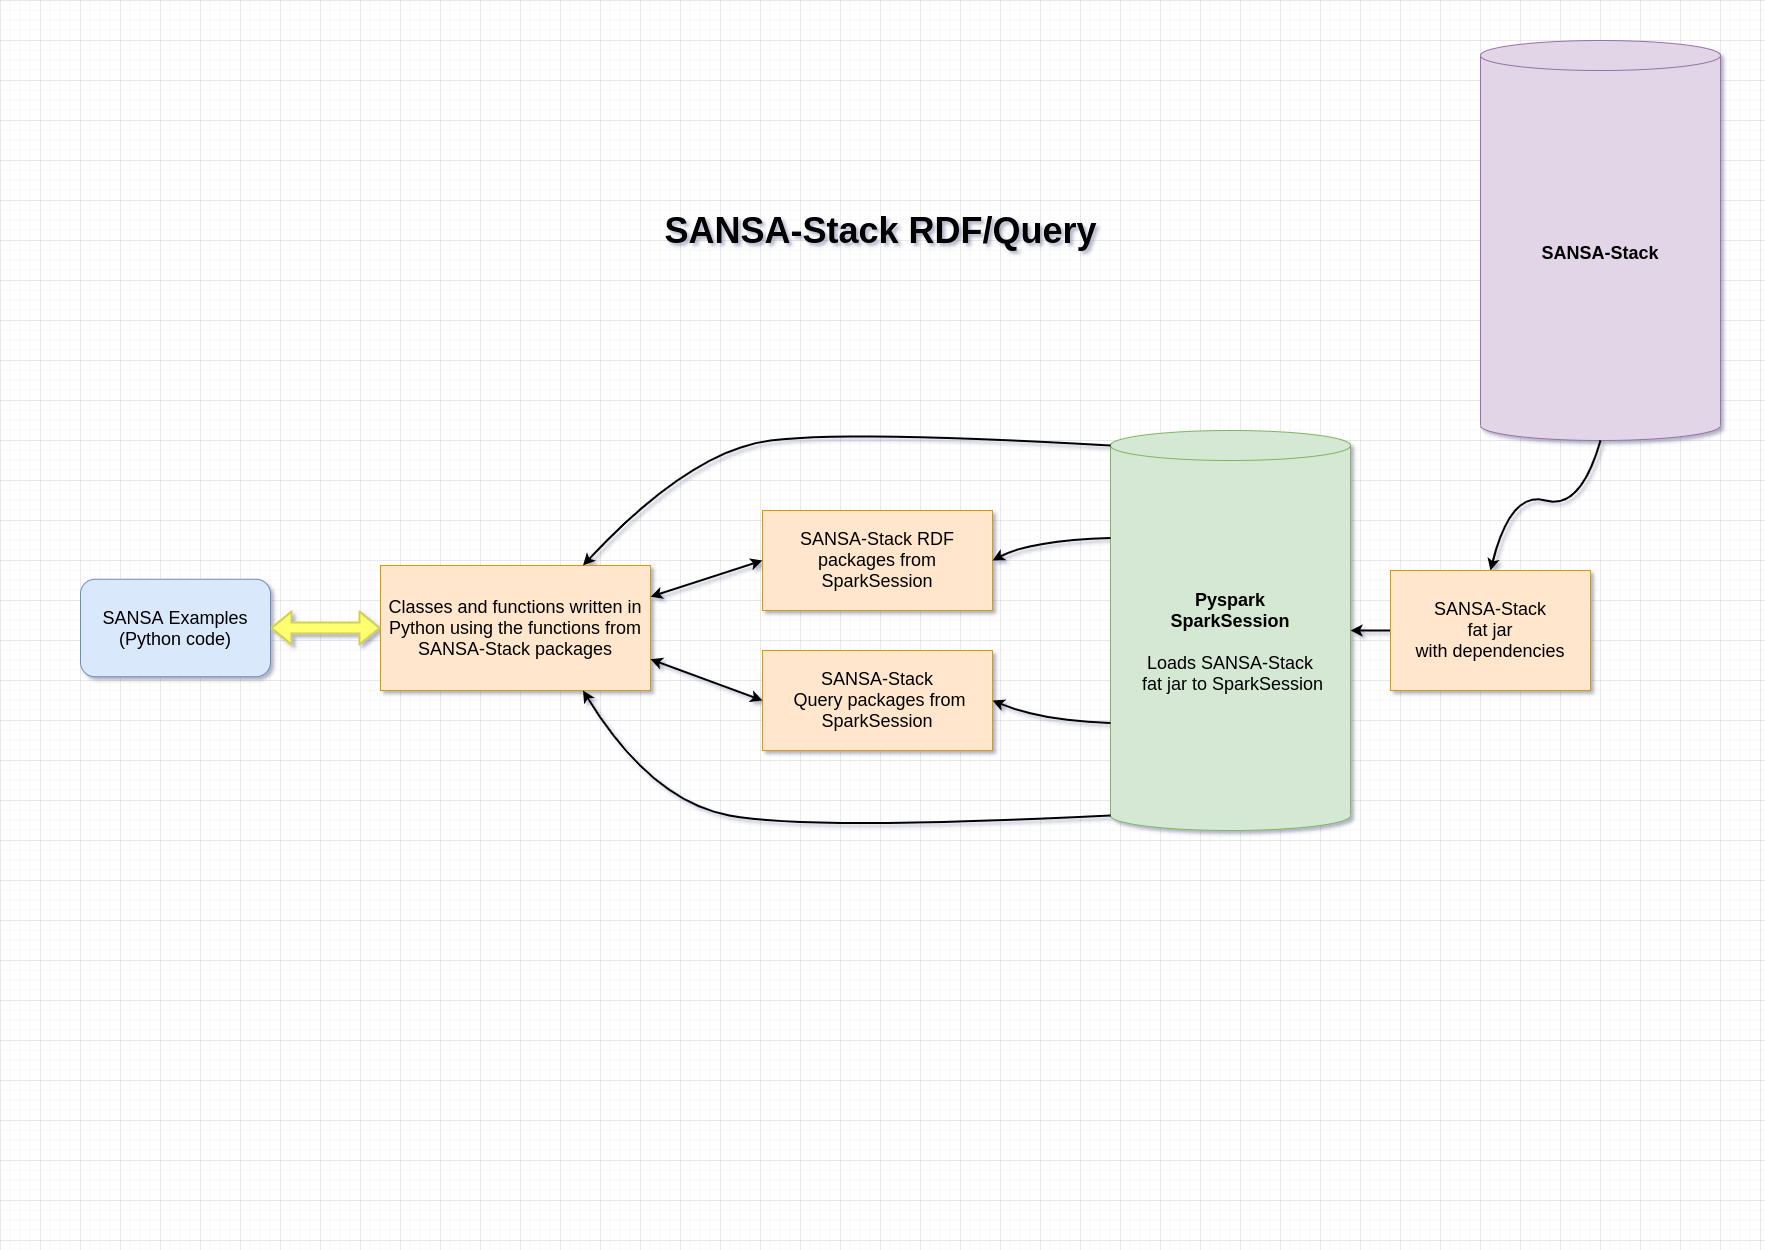

The diagram above was exported from draw.io. Its source (the exported page's mxGraphModel, read from the mxfile embedded in the PNG):
<mxGraphModel dx="2287" dy="1242" grid="1" gridSize="10" guides="1" tooltips="1" connect="1" arrows="1" fold="1" page="1" pageScale="1.5" pageWidth="1169" pageHeight="826" background="none" math="0" shadow="0">
  <root>
    <mxCell id="0" style=";html=1;" />
    <mxCell id="1" style=";html=1;" parent="0" />
    <mxCell id="10b056a9c633e61c-30" value="&lt;font style=&quot;font-size: 36px&quot;&gt;SANSA-Stack RDF/Query&lt;/font&gt;" style="text;strokeColor=none;fillColor=none;html=1;fontSize=24;fontStyle=1;verticalAlign=middle;align=center;" parent="1" vertex="1">
      <mxGeometry x="80" y="210" width="1600" height="40" as="geometry" />
    </mxCell>
    <mxCell id="dVrFHpu-tJFFeV031qzk-1" value="&lt;font style=&quot;font-size: 18px&quot;&gt;SANSA-Stack RDF&lt;br&gt;packages from SparkSession&lt;/font&gt;" style="rounded=0;whiteSpace=wrap;html=1;fillColor=#ffe6cc;strokeColor=#d79b00;" parent="1" vertex="1">
      <mxGeometry x="762" y="510" width="230" height="100" as="geometry" />
    </mxCell>
    <mxCell id="dVrFHpu-tJFFeV031qzk-4" value="&lt;font style=&quot;font-size: 18px&quot;&gt;&lt;b&gt;Pyspark&lt;/b&gt;&lt;br&gt;&lt;b&gt;SparkSession&lt;/b&gt;&lt;br&gt;&lt;br&gt;Loads SANSA-Stack&lt;br&gt;&amp;nbsp;fat jar to SparkSession&lt;/font&gt;" style="shape=cylinder3;whiteSpace=wrap;html=1;boundedLbl=1;backgroundOutline=1;size=15;fillColor=#d5e8d4;strokeColor=#82b366;" parent="1" vertex="1">
      <mxGeometry x="1110" y="430" width="240" height="400" as="geometry" />
    </mxCell>
    <mxCell id="dVrFHpu-tJFFeV031qzk-7" style="edgeStyle=orthogonalEdgeStyle;rounded=0;orthogonalLoop=1;jettySize=auto;html=1;exitX=0;exitY=0.5;exitDx=0;exitDy=0;strokeWidth=2;" parent="1" source="dVrFHpu-tJFFeV031qzk-5" target="dVrFHpu-tJFFeV031qzk-4" edge="1">
      <mxGeometry relative="1" as="geometry" />
    </mxCell>
    <mxCell id="dVrFHpu-tJFFeV031qzk-5" value="&lt;font style=&quot;font-size: 18px&quot;&gt;SANSA-Stack&lt;br&gt;fat jar&lt;br&gt;with dependencies&lt;/font&gt;" style="rounded=0;whiteSpace=wrap;html=1;fillColor=#ffe6cc;strokeColor=#d79b00;" parent="1" vertex="1">
      <mxGeometry x="1390" y="570" width="200" height="120" as="geometry" />
    </mxCell>
    <mxCell id="dVrFHpu-tJFFeV031qzk-8" value="&lt;span style=&quot;font-size: 18px&quot;&gt;SANSA-Stack&lt;br&gt;&amp;nbsp;Query packages from SparkSession&lt;/span&gt;" style="rounded=0;whiteSpace=wrap;html=1;fillColor=#ffe6cc;strokeColor=#d79b00;" parent="1" vertex="1">
      <mxGeometry x="762" y="650" width="230" height="100" as="geometry" />
    </mxCell>
    <mxCell id="dVrFHpu-tJFFeV031qzk-14" value="&lt;font style=&quot;font-size: 18px&quot;&gt;&lt;b&gt;SANSA-Stack&lt;/b&gt;&lt;/font&gt;" style="shape=cylinder3;whiteSpace=wrap;html=1;boundedLbl=1;backgroundOutline=1;size=15;fillColor=#e1d5e7;strokeColor=#9673a6;" parent="1" vertex="1">
      <mxGeometry x="1480" y="40" width="240" height="400" as="geometry" />
    </mxCell>
    <mxCell id="dVrFHpu-tJFFeV031qzk-24" value="&lt;span style=&quot;font-size: 18px&quot;&gt;Classes and functions written in Python using the functions from SANSA-Stack packages&lt;/span&gt;" style="rounded=0;whiteSpace=wrap;html=1;fillColor=#ffe6cc;strokeColor=#d79b00;" parent="1" vertex="1">
      <mxGeometry x="380" y="565" width="270" height="125" as="geometry" />
    </mxCell>
    <mxCell id="dVrFHpu-tJFFeV031qzk-27" value="" style="endArrow=classic;startArrow=classic;html=1;entryX=0;entryY=0.5;entryDx=0;entryDy=0;exitX=1;exitY=0.25;exitDx=0;exitDy=0;strokeWidth=2;" parent="1" source="dVrFHpu-tJFFeV031qzk-24" target="dVrFHpu-tJFFeV031qzk-1" edge="1">
      <mxGeometry width="50" height="50" relative="1" as="geometry">
        <mxPoint x="630" y="630" as="sourcePoint" />
        <mxPoint x="680" y="580" as="targetPoint" />
      </mxGeometry>
    </mxCell>
    <mxCell id="dVrFHpu-tJFFeV031qzk-28" value="" style="endArrow=classic;startArrow=classic;html=1;entryX=0;entryY=0.5;entryDx=0;entryDy=0;exitX=1;exitY=0.75;exitDx=0;exitDy=0;strokeWidth=2;" parent="1" source="dVrFHpu-tJFFeV031qzk-24" target="dVrFHpu-tJFFeV031qzk-8" edge="1">
      <mxGeometry width="50" height="50" relative="1" as="geometry">
        <mxPoint x="750" y="659" as="sourcePoint" />
        <mxPoint x="580" y="840" as="targetPoint" />
      </mxGeometry>
    </mxCell>
    <mxCell id="dVrFHpu-tJFFeV031qzk-34" value="&lt;font style=&quot;font-size: 18px&quot;&gt;SANSA Examples&lt;br&gt;(Python code)&lt;br&gt;&lt;/font&gt;" style="rounded=1;whiteSpace=wrap;html=1;fillColor=#dae8fc;strokeColor=#6c8ebf;" parent="1" vertex="1">
      <mxGeometry x="80" y="578.75" width="190" height="97.5" as="geometry" />
    </mxCell>
    <mxCell id="dVrFHpu-tJFFeV031qzk-35" value="" style="shape=flexArrow;endArrow=classic;startArrow=classic;html=1;entryX=0;entryY=0.5;entryDx=0;entryDy=0;exitX=1;exitY=0.5;exitDx=0;exitDy=0;gradientDirection=east;fillColor=#FFFF70;strokeColor=#CFCF5B;strokeWidth=2;" parent="1" source="dVrFHpu-tJFFeV031qzk-34" target="dVrFHpu-tJFFeV031qzk-24" edge="1">
      <mxGeometry width="50" height="50" relative="1" as="geometry">
        <mxPoint x="430" y="650" as="sourcePoint" />
        <mxPoint x="460" y="581.25" as="targetPoint" />
      </mxGeometry>
    </mxCell>
    <mxCell id="XLWhgpnxLwVhLCyzg9Ir-1" value="" style="curved=1;endArrow=classic;html=1;exitX=0;exitY=0;exitDx=0;exitDy=15;exitPerimeter=0;entryX=0.75;entryY=0;entryDx=0;entryDy=0;strokeWidth=2;" parent="1" source="dVrFHpu-tJFFeV031qzk-4" target="dVrFHpu-tJFFeV031qzk-24" edge="1">
      <mxGeometry width="50" height="50" relative="1" as="geometry">
        <mxPoint x="820" y="440" as="sourcePoint" />
        <mxPoint x="870" y="390" as="targetPoint" />
        <Array as="points">
          <mxPoint x="850" y="430" />
          <mxPoint x="690" y="450" />
        </Array>
      </mxGeometry>
    </mxCell>
    <mxCell id="XLWhgpnxLwVhLCyzg9Ir-2" value="" style="curved=1;endArrow=classic;html=1;exitX=0;exitY=1;exitDx=0;exitDy=-15;exitPerimeter=0;entryX=0.75;entryY=1;entryDx=0;entryDy=0;strokeWidth=2;" parent="1" source="dVrFHpu-tJFFeV031qzk-4" target="dVrFHpu-tJFFeV031qzk-24" edge="1">
      <mxGeometry width="50" height="50" relative="1" as="geometry">
        <mxPoint x="1067.5" y="845" as="sourcePoint" />
        <mxPoint x="540" y="965" as="targetPoint" />
        <Array as="points">
          <mxPoint x="807.5" y="830" />
          <mxPoint x="650" y="800" />
        </Array>
      </mxGeometry>
    </mxCell>
    <mxCell id="XLWhgpnxLwVhLCyzg9Ir-3" value="" style="curved=1;endArrow=classic;html=1;strokeWidth=2;exitX=0;exitY=0;exitDx=0;exitDy=107.5;exitPerimeter=0;entryX=1;entryY=0.5;entryDx=0;entryDy=0;" parent="1" source="dVrFHpu-tJFFeV031qzk-4" target="dVrFHpu-tJFFeV031qzk-1" edge="1">
      <mxGeometry width="50" height="50" relative="1" as="geometry">
        <mxPoint x="1020" y="540" as="sourcePoint" />
        <mxPoint x="1070" y="490" as="targetPoint" />
        <Array as="points">
          <mxPoint x="1030" y="540" />
        </Array>
      </mxGeometry>
    </mxCell>
    <mxCell id="XLWhgpnxLwVhLCyzg9Ir-4" value="" style="curved=1;endArrow=classic;html=1;strokeWidth=2;exitX=0;exitY=0;exitDx=0;exitDy=292.5;exitPerimeter=0;entryX=1;entryY=0.5;entryDx=0;entryDy=0;" parent="1" source="dVrFHpu-tJFFeV031qzk-4" target="dVrFHpu-tJFFeV031qzk-8" edge="1">
      <mxGeometry width="50" height="50" relative="1" as="geometry">
        <mxPoint x="1040" y="690" as="sourcePoint" />
        <mxPoint x="1090" y="640" as="targetPoint" />
        <Array as="points">
          <mxPoint x="1040" y="720" />
        </Array>
      </mxGeometry>
    </mxCell>
    <mxCell id="XLWhgpnxLwVhLCyzg9Ir-5" value="" style="curved=1;endArrow=classic;html=1;strokeWidth=2;exitX=0.5;exitY=1;exitDx=0;exitDy=0;exitPerimeter=0;entryX=0.5;entryY=0;entryDx=0;entryDy=0;" parent="1" source="dVrFHpu-tJFFeV031qzk-14" target="dVrFHpu-tJFFeV031qzk-5" edge="1">
      <mxGeometry width="50" height="50" relative="1" as="geometry">
        <mxPoint x="1460" y="500" as="sourcePoint" />
        <mxPoint x="1510" y="450" as="targetPoint" />
        <Array as="points">
          <mxPoint x="1580" y="510" />
          <mxPoint x="1510" y="490" />
        </Array>
      </mxGeometry>
    </mxCell>
  </root>
</mxGraphModel>